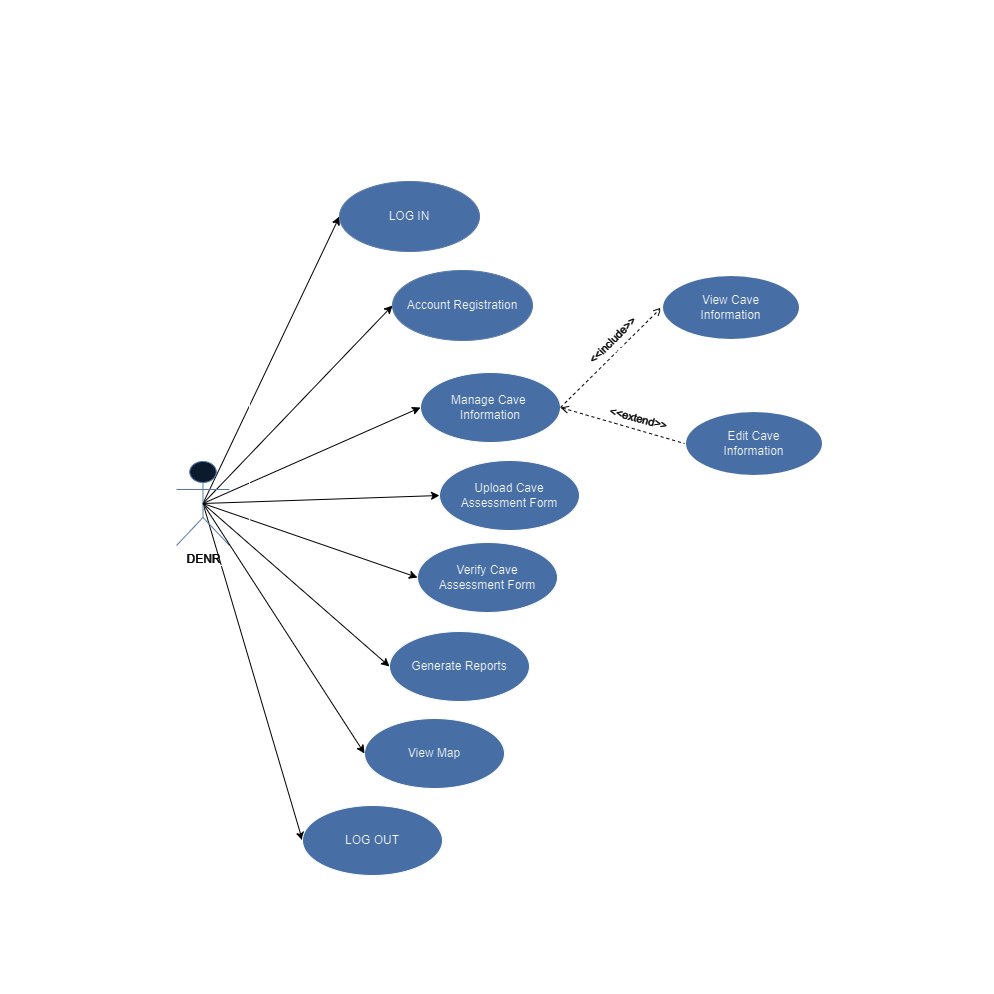

The diagram above was exported from draw.io. Its source (the exported page's mxGraphModel, read from the mxfile embedded in the PNG):
<mxGraphModel dx="1173" dy="627" grid="0" gridSize="10" guides="1" tooltips="1" connect="1" arrows="1" fold="1" page="1" pageScale="1" pageWidth="850" pageHeight="1100" background="#000000" math="0" shadow="0">
  <root>
    <mxCell id="0" />
    <mxCell id="1" parent="0" />
    <mxCell id="FpBRF7Qee1oCrtvOIdfj-1" value="" style="shape=rect;html=1;verticalAlign=top;fontStyle=1;whiteSpace=wrap;align=center;fillColor=#000000;" parent="1" vertex="1">
      <mxGeometry x="123.5" y="56" width="993" height="966" as="geometry" />
    </mxCell>
    <mxCell id="FpBRF7Qee1oCrtvOIdfj-2" style="rounded=0;orthogonalLoop=1;jettySize=auto;html=1;exitX=0.5;exitY=0.5;exitDx=0;exitDy=0;exitPerimeter=0;entryX=0;entryY=0.5;entryDx=0;entryDy=0;strokeColor=#FFFFFF;" parent="1" source="FpBRF7Qee1oCrtvOIdfj-11" target="FpBRF7Qee1oCrtvOIdfj-12" edge="1">
      <mxGeometry relative="1" as="geometry" />
    </mxCell>
    <mxCell id="FpBRF7Qee1oCrtvOIdfj-4" style="rounded=0;orthogonalLoop=1;jettySize=auto;html=1;exitX=0.5;exitY=0.5;exitDx=0;exitDy=0;exitPerimeter=0;entryX=0;entryY=0.5;entryDx=0;entryDy=0;strokeColor=#FFFFFF;" parent="1" source="FpBRF7Qee1oCrtvOIdfj-11" target="1f48vMO8ur9vOAqDlu3Y-1" edge="1">
      <mxGeometry relative="1" as="geometry">
        <mxPoint x="543.9999999999989" y="513.5" as="targetPoint" />
      </mxGeometry>
    </mxCell>
    <mxCell id="FpBRF7Qee1oCrtvOIdfj-6" style="rounded=0;orthogonalLoop=1;jettySize=auto;html=1;exitX=0.5;exitY=0.5;exitDx=0;exitDy=0;exitPerimeter=0;entryX=0;entryY=0.5;entryDx=0;entryDy=0;strokeColor=#FFFFFF;" parent="1" source="FpBRF7Qee1oCrtvOIdfj-11" target="FpBRF7Qee1oCrtvOIdfj-16" edge="1">
      <mxGeometry relative="1" as="geometry" />
    </mxCell>
    <mxCell id="FpBRF7Qee1oCrtvOIdfj-7" style="rounded=0;orthogonalLoop=1;jettySize=auto;html=1;exitX=0.5;exitY=0.5;exitDx=0;exitDy=0;exitPerimeter=0;entryX=0;entryY=0.5;entryDx=0;entryDy=0;strokeColor=#FFFFFF;" parent="1" source="FpBRF7Qee1oCrtvOIdfj-11" target="FpBRF7Qee1oCrtvOIdfj-17" edge="1">
      <mxGeometry relative="1" as="geometry" />
    </mxCell>
    <mxCell id="FpBRF7Qee1oCrtvOIdfj-8" style="edgeStyle=orthogonalEdgeStyle;rounded=0;orthogonalLoop=1;jettySize=auto;html=1;exitX=0.5;exitY=0.5;exitDx=0;exitDy=0;exitPerimeter=0;" parent="1" source="FpBRF7Qee1oCrtvOIdfj-11" target="FpBRF7Qee1oCrtvOIdfj-1" edge="1">
      <mxGeometry relative="1" as="geometry" />
    </mxCell>
    <mxCell id="FpBRF7Qee1oCrtvOIdfj-10" style="rounded=0;orthogonalLoop=1;jettySize=auto;html=1;exitX=0.5;exitY=0.5;exitDx=0;exitDy=0;exitPerimeter=0;entryX=0;entryY=0.5;entryDx=0;entryDy=0;strokeColor=#FFFFFF;" parent="1" source="FpBRF7Qee1oCrtvOIdfj-11" target="FpBRF7Qee1oCrtvOIdfj-36" edge="1">
      <mxGeometry relative="1" as="geometry" />
    </mxCell>
    <mxCell id="FpBRF7Qee1oCrtvOIdfj-40" style="rounded=0;orthogonalLoop=1;jettySize=auto;html=1;exitX=0.5;exitY=0.5;exitDx=0;exitDy=0;exitPerimeter=0;entryX=0;entryY=0.5;entryDx=0;entryDy=0;strokeColor=#FFFFFF;" parent="1" source="FpBRF7Qee1oCrtvOIdfj-11" target="FpBRF7Qee1oCrtvOIdfj-37" edge="1">
      <mxGeometry relative="1" as="geometry" />
    </mxCell>
    <mxCell id="FpBRF7Qee1oCrtvOIdfj-11" value="&lt;font color=&quot;#ffffff&quot;&gt;DENR&lt;/font&gt;" style="shape=umlActor;html=1;verticalLabelPosition=bottom;verticalAlign=top;align=center;fillColor=#dae8fc;strokeColor=#6c8ebf;" parent="1" vertex="1">
      <mxGeometry x="299" y="490" width="53" height="84" as="geometry" />
    </mxCell>
    <mxCell id="FpBRF7Qee1oCrtvOIdfj-12" value="LOG IN" style="ellipse;whiteSpace=wrap;html=1;fillColor=#7199D0;strokeColor=#6c8ebf;" parent="1" vertex="1">
      <mxGeometry x="462" y="210" width="140" height="70" as="geometry" />
    </mxCell>
    <mxCell id="FpBRF7Qee1oCrtvOIdfj-16" value="LOG OUT" style="ellipse;whiteSpace=wrap;html=1;fillColor=#7199D0;" parent="1" vertex="1">
      <mxGeometry x="425" y="834" width="140" height="70" as="geometry" />
    </mxCell>
    <mxCell id="FpBRF7Qee1oCrtvOIdfj-17" value="Verify Cave&lt;br&gt;Assessment Form" style="ellipse;whiteSpace=wrap;html=1;fillColor=#7199D0;" parent="1" vertex="1">
      <mxGeometry x="540" y="571" width="140" height="70" as="geometry" />
    </mxCell>
    <mxCell id="FpBRF7Qee1oCrtvOIdfj-36" value="Generate Reports" style="ellipse;whiteSpace=wrap;html=1;fillColor=#7199D0;" parent="1" vertex="1">
      <mxGeometry x="512" y="660" width="140" height="70" as="geometry" />
    </mxCell>
    <mxCell id="FpBRF7Qee1oCrtvOIdfj-37" value="Account Registration" style="ellipse;whiteSpace=wrap;html=1;fillColor=#7199D0;strokeColor=#6c8ebf;" parent="1" vertex="1">
      <mxGeometry x="515" y="299" width="140" height="70" as="geometry" />
    </mxCell>
    <mxCell id="1f48vMO8ur9vOAqDlu3Y-1" value="Manage Cave&amp;nbsp;&lt;br style=&quot;border-color: var(--border-color);&quot;&gt;Information" style="ellipse;whiteSpace=wrap;html=1;fillColor=#7199D0;" parent="1" vertex="1">
      <mxGeometry x="543" y="401" width="140" height="70" as="geometry" />
    </mxCell>
    <mxCell id="1f48vMO8ur9vOAqDlu3Y-2" value="&lt;span style=&quot;font-weight: 400;&quot;&gt;Edit Cave&lt;br&gt;Information&lt;br&gt;&lt;/span&gt;" style="shape=ellipse;html=1;strokeWidth=3;fontStyle=1;whiteSpace=wrap;align=center;perimeter=ellipsePerimeter;fillColor=#7199D0;" parent="1" vertex="1">
      <mxGeometry x="807" y="439" width="139" height="66" as="geometry" />
    </mxCell>
    <mxCell id="1f48vMO8ur9vOAqDlu3Y-3" value="&amp;lt;&amp;lt;exte&amp;gt;" style="edgeStyle=none;html=1;endArrow=none;verticalAlign=bottom;dashed=1;labelBackgroundColor=none;rounded=0;strokeColor=#FFFFFF;exitX=1;exitY=0.5;exitDx=0;exitDy=0;entryX=0;entryY=0.5;entryDx=0;entryDy=0;startArrow=open;startFill=0;endFill=0;" parent="1" source="1f48vMO8ur9vOAqDlu3Y-1" target="1f48vMO8ur9vOAqDlu3Y-2" edge="1">
      <mxGeometry width="160" relative="1" as="geometry">
        <mxPoint x="769.5" y="892" as="sourcePoint" />
        <mxPoint x="906.5" y="892" as="targetPoint" />
      </mxGeometry>
    </mxCell>
    <mxCell id="1f48vMO8ur9vOAqDlu3Y-4" value="&amp;lt;&amp;lt;extend&amp;gt;&amp;gt;" style="edgeLabel;html=1;align=center;verticalAlign=middle;resizable=0;points=[];labelBackgroundColor=#000000;fontColor=#FFFFFF;rotation=15;" parent="1f48vMO8ur9vOAqDlu3Y-3" vertex="1" connectable="0">
      <mxGeometry x="-0.122" y="-21" relative="1" as="geometry">
        <mxPoint x="28" y="-26" as="offset" />
      </mxGeometry>
    </mxCell>
    <mxCell id="1f48vMO8ur9vOAqDlu3Y-5" value="&amp;lt;&amp;lt;exte&amp;gt;" style="edgeStyle=none;html=1;endArrow=open;verticalAlign=bottom;dashed=1;labelBackgroundColor=none;rounded=0;strokeColor=#FFFFFF;exitX=1;exitY=0.5;exitDx=0;exitDy=0;entryX=0;entryY=0.5;entryDx=0;entryDy=0;startArrow=none;startFill=0;endFill=0;" parent="1" source="1f48vMO8ur9vOAqDlu3Y-1" target="1f48vMO8ur9vOAqDlu3Y-7" edge="1">
      <mxGeometry width="160" relative="1" as="geometry">
        <mxPoint x="820.5" y="803" as="sourcePoint" />
        <mxPoint x="929.5" y="859" as="targetPoint" />
      </mxGeometry>
    </mxCell>
    <mxCell id="1f48vMO8ur9vOAqDlu3Y-6" value="&amp;lt;&amp;lt;include&amp;gt;&amp;gt;" style="edgeLabel;html=1;align=center;verticalAlign=middle;resizable=0;points=[];labelBackgroundColor=#000000;fontColor=#FFFFFF;rotation=-45;" parent="1f48vMO8ur9vOAqDlu3Y-5" vertex="1" connectable="0">
      <mxGeometry x="-0.122" y="-21" relative="1" as="geometry">
        <mxPoint x="-8" y="-38" as="offset" />
      </mxGeometry>
    </mxCell>
    <mxCell id="1f48vMO8ur9vOAqDlu3Y-7" value="&lt;span style=&quot;font-weight: 400;&quot;&gt;View Cave &lt;br&gt;Information&lt;br&gt;&lt;/span&gt;" style="shape=ellipse;html=1;strokeWidth=3;fontStyle=1;whiteSpace=wrap;align=center;perimeter=ellipsePerimeter;fillColor=#7199D0;" parent="1" vertex="1">
      <mxGeometry x="784" y="303" width="139" height="66" as="geometry" />
    </mxCell>
    <mxCell id="drNUGRFmjci7IoZNy7ys-1" style="rounded=0;orthogonalLoop=1;jettySize=auto;html=1;exitX=0.5;exitY=0.5;exitDx=0;exitDy=0;exitPerimeter=0;entryX=0;entryY=0.5;entryDx=0;entryDy=0;strokeColor=#FFFFFF;" parent="1" source="FpBRF7Qee1oCrtvOIdfj-11" target="drNUGRFmjci7IoZNy7ys-2" edge="1">
      <mxGeometry relative="1" as="geometry">
        <mxPoint x="535" y="537" as="sourcePoint" />
      </mxGeometry>
    </mxCell>
    <mxCell id="drNUGRFmjci7IoZNy7ys-2" value="Upload Cave&lt;br&gt;Assessment Form" style="ellipse;whiteSpace=wrap;html=1;fillColor=#7199D0;" parent="1" vertex="1">
      <mxGeometry x="562" y="489" width="140" height="70" as="geometry" />
    </mxCell>
    <mxCell id="kSBO151q2l7Vjq5S2IpA-1" value="View Map" style="ellipse;whiteSpace=wrap;html=1;fillColor=#7199D0;" vertex="1" parent="1">
      <mxGeometry x="487" y="747" width="140" height="70" as="geometry" />
    </mxCell>
    <mxCell id="kSBO151q2l7Vjq5S2IpA-2" style="rounded=0;orthogonalLoop=1;jettySize=auto;html=1;exitX=0.5;exitY=0.5;exitDx=0;exitDy=0;exitPerimeter=0;entryX=0;entryY=0.5;entryDx=0;entryDy=0;strokeColor=#FFFFFF;" edge="1" parent="1" source="FpBRF7Qee1oCrtvOIdfj-11" target="kSBO151q2l7Vjq5S2IpA-1">
      <mxGeometry relative="1" as="geometry">
        <mxPoint x="336" y="542" as="sourcePoint" />
        <mxPoint x="406" y="897" as="targetPoint" />
      </mxGeometry>
    </mxCell>
  </root>
</mxGraphModel>